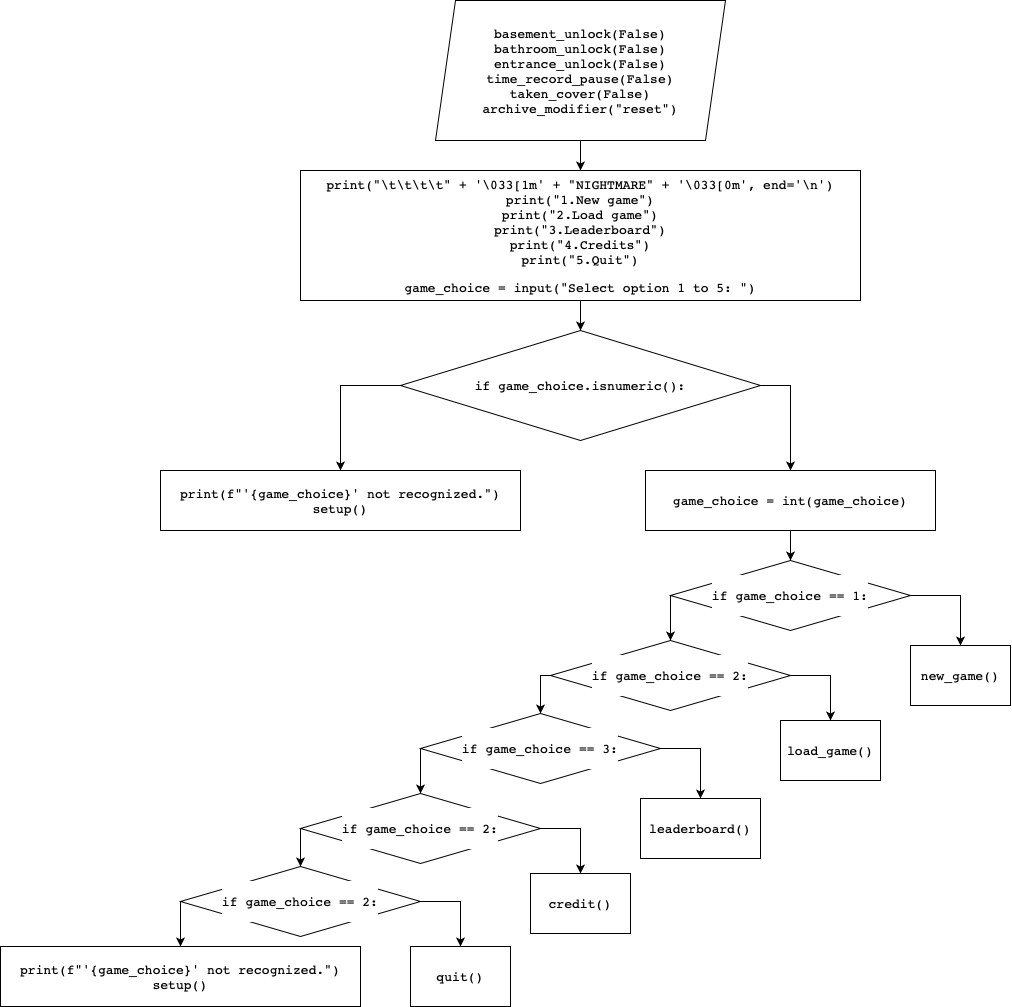

The diagram above was exported from draw.io. Its source (the exported page's mxGraphModel, read from the mxfile embedded in the PNG):
<mxGraphModel dx="2033" dy="775" grid="1" gridSize="10" guides="1" tooltips="1" connect="1" arrows="1" fold="1" page="1" pageScale="1" pageWidth="850" pageHeight="1100" math="0" shadow="0">
  <root>
    <mxCell id="0" />
    <mxCell id="1" parent="0" />
    <mxCell id="Z73hJJJdAbThLwxbo3JJ-82" style="edgeStyle=orthogonalEdgeStyle;rounded=0;orthogonalLoop=1;jettySize=auto;html=1;fontColor=#000000;" edge="1" parent="1" source="Z73hJJJdAbThLwxbo3JJ-1" target="Z73hJJJdAbThLwxbo3JJ-3">
      <mxGeometry relative="1" as="geometry" />
    </mxCell>
    <mxCell id="Z73hJJJdAbThLwxbo3JJ-1" value="&lt;pre style=&quot;font-family: &amp;#34;jetbrains mono&amp;#34; , monospace ; font-size: 9.8pt&quot;&gt;&lt;span style=&quot;background-color: rgb(255 , 255 , 255)&quot;&gt;basement_unlock(False)&lt;br&gt;bathroom_unlock(False)&lt;br&gt;entrance_unlock(False)&lt;br&gt;time_record_pause(False)&lt;br&gt;taken_cover(False)&lt;br&gt;archive_modifier(&quot;reset&quot;)&lt;/span&gt;&lt;/pre&gt;" style="shape=parallelogram;perimeter=parallelogramPerimeter;whiteSpace=wrap;html=1;fixedSize=1;" vertex="1" parent="1">
      <mxGeometry x="275" y="40" width="290" height="140" as="geometry" />
    </mxCell>
    <mxCell id="Z73hJJJdAbThLwxbo3JJ-83" style="edgeStyle=orthogonalEdgeStyle;rounded=0;orthogonalLoop=1;jettySize=auto;html=1;fontColor=#000000;" edge="1" parent="1" source="Z73hJJJdAbThLwxbo3JJ-3" target="Z73hJJJdAbThLwxbo3JJ-4">
      <mxGeometry relative="1" as="geometry" />
    </mxCell>
    <mxCell id="Z73hJJJdAbThLwxbo3JJ-3" value="&lt;pre style=&quot;font-family: &amp;#34;jetbrains mono&amp;#34; , monospace ; font-size: 9.8pt&quot;&gt;&lt;span style=&quot;background-color: rgb(255 , 255 , 255)&quot;&gt;print(&quot;\t\t\t\t&quot; + '\033[1m' + &quot;NIGHTMARE&quot; + '\033[0m', end='\n')&lt;br&gt;print(&quot;1.New game&quot;)&lt;br&gt;print(&quot;2.Load game&quot;)&lt;br&gt;print(&quot;3.Leaderboard&quot;)&lt;br&gt;print(&quot;4.Credits&quot;)&lt;br&gt;print(&quot;5.Quit&quot;)&lt;/span&gt;&lt;/pre&gt;&lt;pre style=&quot;font-family: &amp;#34;jetbrains mono&amp;#34; , monospace ; font-size: 9.8pt&quot;&gt;&lt;span style=&quot;background-color: rgb(255 , 255 , 255) ; font-size: 9.8pt ; white-space: normal&quot;&gt;game_choice = input(&quot;Select option 1 to 5: &quot;)&lt;/span&gt;&lt;/pre&gt;" style="whiteSpace=wrap;html=1;fontColor=#000000;" vertex="1" parent="1">
      <mxGeometry x="140" y="210" width="560" height="130" as="geometry" />
    </mxCell>
    <mxCell id="Z73hJJJdAbThLwxbo3JJ-84" style="edgeStyle=orthogonalEdgeStyle;rounded=0;orthogonalLoop=1;jettySize=auto;html=1;fontColor=#000000;exitX=1;exitY=0.5;exitDx=0;exitDy=0;" edge="1" parent="1" source="Z73hJJJdAbThLwxbo3JJ-4" target="Z73hJJJdAbThLwxbo3JJ-5">
      <mxGeometry relative="1" as="geometry" />
    </mxCell>
    <mxCell id="Z73hJJJdAbThLwxbo3JJ-85" style="edgeStyle=orthogonalEdgeStyle;rounded=0;orthogonalLoop=1;jettySize=auto;html=1;fontColor=#000000;exitX=0;exitY=0.5;exitDx=0;exitDy=0;" edge="1" parent="1" source="Z73hJJJdAbThLwxbo3JJ-4" target="Z73hJJJdAbThLwxbo3JJ-6">
      <mxGeometry relative="1" as="geometry" />
    </mxCell>
    <mxCell id="Z73hJJJdAbThLwxbo3JJ-4" value="&lt;pre style=&quot;font-family: &amp;#34;jetbrains mono&amp;#34; , monospace ; font-size: 9.8pt&quot;&gt;&lt;span style=&quot;background-color: rgb(255 , 255 , 255)&quot;&gt;if game_choice.isnumeric():&lt;/span&gt;&lt;/pre&gt;" style="rhombus;whiteSpace=wrap;html=1;labelBackgroundColor=#FFFFFF;fontColor=#000000;" vertex="1" parent="1">
      <mxGeometry x="240" y="370" width="360" height="110" as="geometry" />
    </mxCell>
    <mxCell id="Z73hJJJdAbThLwxbo3JJ-86" style="edgeStyle=orthogonalEdgeStyle;rounded=0;orthogonalLoop=1;jettySize=auto;html=1;fontColor=#000000;" edge="1" parent="1" source="Z73hJJJdAbThLwxbo3JJ-5" target="Z73hJJJdAbThLwxbo3JJ-8">
      <mxGeometry relative="1" as="geometry" />
    </mxCell>
    <mxCell id="Z73hJJJdAbThLwxbo3JJ-5" value="&lt;pre style=&quot;font-family: &amp;#34;jetbrains mono&amp;#34; , monospace ; font-size: 9.8pt&quot;&gt;&lt;span style=&quot;background-color: rgb(255 , 255 , 255)&quot;&gt;game_choice = int(game_choice)&lt;/span&gt;&lt;/pre&gt;" style="rounded=0;whiteSpace=wrap;html=1;labelBackgroundColor=#FFFFFF;fontColor=#000000;" vertex="1" parent="1">
      <mxGeometry x="485" y="510" width="290" height="60" as="geometry" />
    </mxCell>
    <mxCell id="Z73hJJJdAbThLwxbo3JJ-6" value="&lt;pre style=&quot;font-family: &amp;#34;jetbrains mono&amp;#34; , monospace ; font-size: 9.8pt&quot;&gt;&lt;pre style=&quot;font-family: &amp;#34;jetbrains mono&amp;#34; , monospace ; font-size: 9.8pt&quot;&gt;&lt;span style=&quot;background-color: rgb(255 , 255 , 255)&quot;&gt;print(f&quot;'{game_choice}' not recognized.&quot;)&lt;br&gt;setup()&lt;/span&gt;&lt;/pre&gt;&lt;/pre&gt;" style="rounded=0;whiteSpace=wrap;html=1;labelBackgroundColor=#FFFFFF;fontColor=#000000;align=center;" vertex="1" parent="1">
      <mxGeometry y="510" width="360" height="60" as="geometry" />
    </mxCell>
    <mxCell id="Z73hJJJdAbThLwxbo3JJ-87" style="edgeStyle=orthogonalEdgeStyle;rounded=0;orthogonalLoop=1;jettySize=auto;html=1;fontColor=#000000;exitX=1;exitY=0.5;exitDx=0;exitDy=0;" edge="1" parent="1" source="Z73hJJJdAbThLwxbo3JJ-8" target="Z73hJJJdAbThLwxbo3JJ-9">
      <mxGeometry relative="1" as="geometry" />
    </mxCell>
    <mxCell id="Z73hJJJdAbThLwxbo3JJ-88" style="edgeStyle=orthogonalEdgeStyle;rounded=0;orthogonalLoop=1;jettySize=auto;html=1;entryX=0.5;entryY=0;entryDx=0;entryDy=0;fontColor=#000000;exitX=0;exitY=0.5;exitDx=0;exitDy=0;" edge="1" parent="1" source="Z73hJJJdAbThLwxbo3JJ-8" target="Z73hJJJdAbThLwxbo3JJ-11">
      <mxGeometry relative="1" as="geometry">
        <Array as="points">
          <mxPoint x="510" y="670" />
          <mxPoint x="510" y="670" />
        </Array>
      </mxGeometry>
    </mxCell>
    <mxCell id="Z73hJJJdAbThLwxbo3JJ-8" value="&lt;pre style=&quot;font-family: &amp;#34;jetbrains mono&amp;#34; , monospace ; font-size: 9.8pt&quot;&gt;&lt;pre style=&quot;font-family: &amp;#34;jetbrains mono&amp;#34; , monospace ; font-size: 9.8pt&quot;&gt;&lt;span style=&quot;background-color: rgb(255 , 255 , 255)&quot;&gt;if game_choice == 1:&lt;/span&gt;&lt;/pre&gt;&lt;/pre&gt;" style="rhombus;whiteSpace=wrap;html=1;labelBackgroundColor=#FFFFFF;fontColor=#000000;" vertex="1" parent="1">
      <mxGeometry x="510" y="600" width="240" height="70" as="geometry" />
    </mxCell>
    <mxCell id="Z73hJJJdAbThLwxbo3JJ-9" value="&lt;pre style=&quot;font-family: &amp;#34;jetbrains mono&amp;#34; , monospace ; font-size: 9.8pt&quot;&gt;&lt;pre style=&quot;font-family: &amp;#34;jetbrains mono&amp;#34; , monospace ; font-size: 9.8pt&quot;&gt;&lt;span style=&quot;background-color: rgb(255 , 255 , 255)&quot;&gt;new_game()&lt;/span&gt;&lt;/pre&gt;&lt;/pre&gt;" style="rounded=0;whiteSpace=wrap;html=1;labelBackgroundColor=#FFFFFF;fontColor=#000000;" vertex="1" parent="1">
      <mxGeometry x="750" y="685" width="100" height="60" as="geometry" />
    </mxCell>
    <mxCell id="Z73hJJJdAbThLwxbo3JJ-89" style="edgeStyle=orthogonalEdgeStyle;rounded=0;orthogonalLoop=1;jettySize=auto;html=1;entryX=0.5;entryY=0;entryDx=0;entryDy=0;fontColor=#000000;exitX=1;exitY=0.5;exitDx=0;exitDy=0;" edge="1" parent="1" source="Z73hJJJdAbThLwxbo3JJ-11" target="Z73hJJJdAbThLwxbo3JJ-12">
      <mxGeometry relative="1" as="geometry" />
    </mxCell>
    <mxCell id="Z73hJJJdAbThLwxbo3JJ-90" style="edgeStyle=orthogonalEdgeStyle;rounded=0;orthogonalLoop=1;jettySize=auto;html=1;fontColor=#000000;exitX=0;exitY=0.5;exitDx=0;exitDy=0;" edge="1" parent="1" source="Z73hJJJdAbThLwxbo3JJ-11" target="Z73hJJJdAbThLwxbo3JJ-74">
      <mxGeometry relative="1" as="geometry">
        <Array as="points">
          <mxPoint x="380" y="715" />
        </Array>
      </mxGeometry>
    </mxCell>
    <mxCell id="Z73hJJJdAbThLwxbo3JJ-11" value="&lt;pre style=&quot;font-family: &amp;#34;jetbrains mono&amp;#34; , monospace ; font-size: 9.8pt&quot;&gt;&lt;pre style=&quot;font-family: &amp;#34;jetbrains mono&amp;#34; , monospace ; font-size: 9.8pt&quot;&gt;&lt;span style=&quot;background-color: rgb(255 , 255 , 255)&quot;&gt;if game_choice == 2:&lt;/span&gt;&lt;/pre&gt;&lt;/pre&gt;" style="rhombus;whiteSpace=wrap;html=1;labelBackgroundColor=#FFFFFF;fontColor=#000000;" vertex="1" parent="1">
      <mxGeometry x="390" y="680" width="240" height="70" as="geometry" />
    </mxCell>
    <mxCell id="Z73hJJJdAbThLwxbo3JJ-12" value="&lt;pre style=&quot;font-family: &amp;#34;jetbrains mono&amp;#34; , monospace ; font-size: 9.8pt&quot;&gt;&lt;pre style=&quot;font-family: &amp;#34;jetbrains mono&amp;#34; , monospace ; font-size: 9.8pt&quot;&gt;&lt;span style=&quot;background-color: rgb(255 , 255 , 255)&quot;&gt;load_game()&lt;/span&gt;&lt;/pre&gt;&lt;/pre&gt;" style="rounded=0;whiteSpace=wrap;html=1;labelBackgroundColor=#FFFFFF;fontColor=#000000;" vertex="1" parent="1">
      <mxGeometry x="620" y="760" width="100" height="60" as="geometry" />
    </mxCell>
    <mxCell id="Z73hJJJdAbThLwxbo3JJ-91" style="edgeStyle=orthogonalEdgeStyle;rounded=0;orthogonalLoop=1;jettySize=auto;html=1;fontColor=#000000;exitX=1;exitY=0.5;exitDx=0;exitDy=0;" edge="1" parent="1" source="Z73hJJJdAbThLwxbo3JJ-74" target="Z73hJJJdAbThLwxbo3JJ-75">
      <mxGeometry relative="1" as="geometry" />
    </mxCell>
    <mxCell id="Z73hJJJdAbThLwxbo3JJ-92" style="edgeStyle=orthogonalEdgeStyle;rounded=0;orthogonalLoop=1;jettySize=auto;html=1;entryX=0.5;entryY=0;entryDx=0;entryDy=0;fontColor=#000000;exitX=0;exitY=0.5;exitDx=0;exitDy=0;" edge="1" parent="1" source="Z73hJJJdAbThLwxbo3JJ-74" target="Z73hJJJdAbThLwxbo3JJ-76">
      <mxGeometry relative="1" as="geometry">
        <Array as="points">
          <mxPoint x="260" y="820" />
          <mxPoint x="260" y="820" />
        </Array>
      </mxGeometry>
    </mxCell>
    <mxCell id="Z73hJJJdAbThLwxbo3JJ-74" value="&lt;pre style=&quot;font-family: &amp;#34;jetbrains mono&amp;#34; , monospace ; font-size: 9.8pt&quot;&gt;&lt;pre style=&quot;font-family: &amp;#34;jetbrains mono&amp;#34; , monospace ; font-size: 9.8pt&quot;&gt;&lt;span style=&quot;background-color: rgb(255 , 255 , 255)&quot;&gt;if game_choice == 3:&lt;/span&gt;&lt;/pre&gt;&lt;/pre&gt;" style="rhombus;whiteSpace=wrap;html=1;labelBackgroundColor=#FFFFFF;fontColor=#000000;" vertex="1" parent="1">
      <mxGeometry x="260" y="753" width="240" height="70" as="geometry" />
    </mxCell>
    <mxCell id="Z73hJJJdAbThLwxbo3JJ-75" value="&lt;pre style=&quot;font-family: &amp;#34;jetbrains mono&amp;#34; , monospace ; font-size: 9.8pt&quot;&gt;&lt;pre style=&quot;font-family: &amp;#34;jetbrains mono&amp;#34; , monospace ; font-size: 9.8pt&quot;&gt;&lt;span style=&quot;background-color: rgb(255 , 255 , 255)&quot;&gt;leaderboard()&lt;/span&gt;&lt;/pre&gt;&lt;/pre&gt;" style="rounded=0;whiteSpace=wrap;html=1;labelBackgroundColor=#FFFFFF;fontColor=#000000;" vertex="1" parent="1">
      <mxGeometry x="480" y="838" width="120" height="60" as="geometry" />
    </mxCell>
    <mxCell id="Z73hJJJdAbThLwxbo3JJ-93" style="edgeStyle=orthogonalEdgeStyle;rounded=0;orthogonalLoop=1;jettySize=auto;html=1;entryX=0.5;entryY=0;entryDx=0;entryDy=0;fontColor=#000000;exitX=1;exitY=0.5;exitDx=0;exitDy=0;" edge="1" parent="1" source="Z73hJJJdAbThLwxbo3JJ-76" target="Z73hJJJdAbThLwxbo3JJ-77">
      <mxGeometry relative="1" as="geometry" />
    </mxCell>
    <mxCell id="Z73hJJJdAbThLwxbo3JJ-94" style="edgeStyle=orthogonalEdgeStyle;rounded=0;orthogonalLoop=1;jettySize=auto;html=1;entryX=0.5;entryY=0;entryDx=0;entryDy=0;fontColor=#000000;exitX=0;exitY=0.5;exitDx=0;exitDy=0;" edge="1" parent="1" source="Z73hJJJdAbThLwxbo3JJ-76" target="Z73hJJJdAbThLwxbo3JJ-78">
      <mxGeometry relative="1" as="geometry" />
    </mxCell>
    <mxCell id="Z73hJJJdAbThLwxbo3JJ-76" value="&lt;pre style=&quot;font-family: &amp;#34;jetbrains mono&amp;#34; , monospace ; font-size: 9.8pt&quot;&gt;&lt;pre style=&quot;font-family: &amp;#34;jetbrains mono&amp;#34; , monospace ; font-size: 9.8pt&quot;&gt;&lt;span style=&quot;background-color: rgb(255 , 255 , 255)&quot;&gt;if game_choice == 2:&lt;/span&gt;&lt;/pre&gt;&lt;/pre&gt;" style="rhombus;whiteSpace=wrap;html=1;labelBackgroundColor=#FFFFFF;fontColor=#000000;" vertex="1" parent="1">
      <mxGeometry x="140" y="833" width="240" height="70" as="geometry" />
    </mxCell>
    <mxCell id="Z73hJJJdAbThLwxbo3JJ-77" value="&lt;pre style=&quot;font-family: &amp;#34;jetbrains mono&amp;#34; , monospace ; font-size: 9.8pt&quot;&gt;&lt;pre style=&quot;font-family: &amp;#34;jetbrains mono&amp;#34; , monospace ; font-size: 9.8pt&quot;&gt;&lt;span style=&quot;background-color: rgb(255 , 255 , 255)&quot;&gt;credit()&lt;/span&gt;&lt;/pre&gt;&lt;/pre&gt;" style="rounded=0;whiteSpace=wrap;html=1;labelBackgroundColor=#FFFFFF;fontColor=#000000;" vertex="1" parent="1">
      <mxGeometry x="370" y="913" width="100" height="60" as="geometry" />
    </mxCell>
    <mxCell id="Z73hJJJdAbThLwxbo3JJ-95" style="edgeStyle=orthogonalEdgeStyle;rounded=0;orthogonalLoop=1;jettySize=auto;html=1;entryX=0.5;entryY=0;entryDx=0;entryDy=0;fontColor=#000000;exitX=1;exitY=0.5;exitDx=0;exitDy=0;" edge="1" parent="1" source="Z73hJJJdAbThLwxbo3JJ-78" target="Z73hJJJdAbThLwxbo3JJ-79">
      <mxGeometry relative="1" as="geometry" />
    </mxCell>
    <mxCell id="Z73hJJJdAbThLwxbo3JJ-96" style="edgeStyle=orthogonalEdgeStyle;rounded=0;orthogonalLoop=1;jettySize=auto;html=1;entryX=0.5;entryY=0;entryDx=0;entryDy=0;fontColor=#000000;exitX=0;exitY=0.5;exitDx=0;exitDy=0;" edge="1" parent="1" source="Z73hJJJdAbThLwxbo3JJ-78" target="Z73hJJJdAbThLwxbo3JJ-81">
      <mxGeometry relative="1" as="geometry">
        <Array as="points">
          <mxPoint x="20" y="970" />
          <mxPoint x="20" y="970" />
        </Array>
      </mxGeometry>
    </mxCell>
    <mxCell id="Z73hJJJdAbThLwxbo3JJ-78" value="&lt;pre style=&quot;font-family: &amp;#34;jetbrains mono&amp;#34; , monospace ; font-size: 9.8pt&quot;&gt;&lt;pre style=&quot;font-family: &amp;#34;jetbrains mono&amp;#34; , monospace ; font-size: 9.8pt&quot;&gt;&lt;span style=&quot;background-color: rgb(255 , 255 , 255)&quot;&gt;if game_choice == 2:&lt;/span&gt;&lt;/pre&gt;&lt;/pre&gt;" style="rhombus;whiteSpace=wrap;html=1;labelBackgroundColor=#FFFFFF;fontColor=#000000;" vertex="1" parent="1">
      <mxGeometry x="20" y="906" width="240" height="70" as="geometry" />
    </mxCell>
    <mxCell id="Z73hJJJdAbThLwxbo3JJ-79" value="&lt;pre style=&quot;font-family: &amp;#34;jetbrains mono&amp;#34; , monospace ; font-size: 9.8pt&quot;&gt;&lt;pre style=&quot;font-family: &amp;#34;jetbrains mono&amp;#34; , monospace ; font-size: 9.8pt&quot;&gt;&lt;span style=&quot;background-color: rgb(255 , 255 , 255)&quot;&gt;quit()&lt;/span&gt;&lt;/pre&gt;&lt;/pre&gt;" style="rounded=0;whiteSpace=wrap;html=1;labelBackgroundColor=#FFFFFF;fontColor=#000000;" vertex="1" parent="1">
      <mxGeometry x="250" y="986" width="100" height="60" as="geometry" />
    </mxCell>
    <mxCell id="Z73hJJJdAbThLwxbo3JJ-81" value="&lt;pre style=&quot;font-family: &amp;#34;jetbrains mono&amp;#34; , monospace ; font-size: 9.8pt&quot;&gt;&lt;pre style=&quot;font-family: &amp;#34;jetbrains mono&amp;#34; , monospace ; font-size: 9.8pt&quot;&gt;&lt;span style=&quot;background-color: rgb(255 , 255 , 255)&quot;&gt;print(f&quot;'{game_choice}' not recognized.&quot;)&lt;br&gt;setup()&lt;/span&gt;&lt;/pre&gt;&lt;/pre&gt;" style="rounded=0;whiteSpace=wrap;html=1;labelBackgroundColor=#FFFFFF;fontColor=#000000;align=center;" vertex="1" parent="1">
      <mxGeometry x="-160" y="986" width="360" height="60" as="geometry" />
    </mxCell>
  </root>
</mxGraphModel>